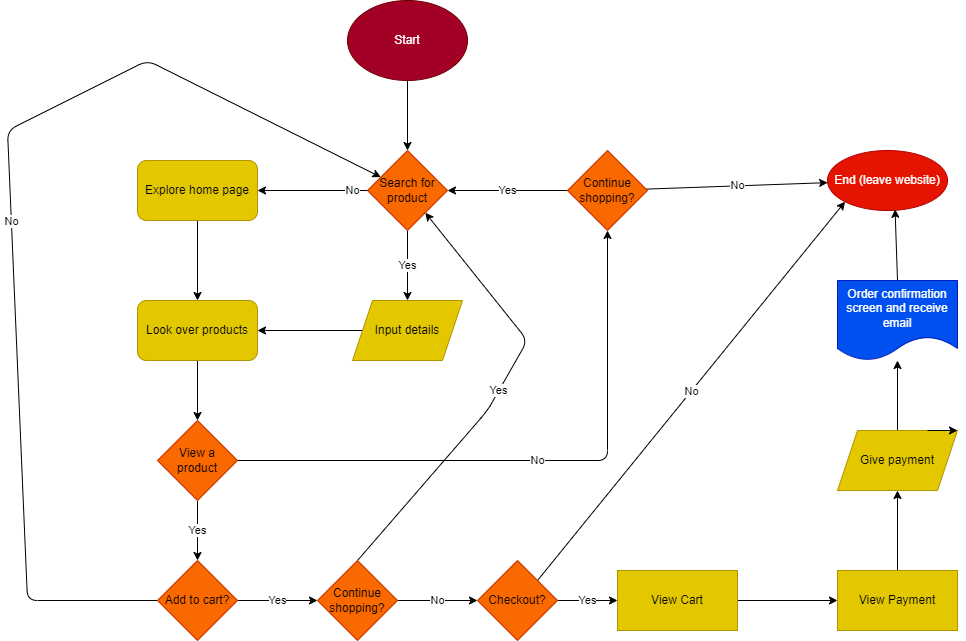

The diagram above was exported from draw.io. Its source (the exported page's mxGraphModel, read from the mxfile embedded in the PNG):
<mxGraphModel dx="1670" dy="566" grid="1" gridSize="10" guides="1" tooltips="1" connect="1" arrows="1" fold="1" page="1" pageScale="1" pageWidth="850" pageHeight="1100" math="0" shadow="0">
  <root>
    <mxCell id="0" />
    <mxCell id="1" parent="0" />
    <mxCell id="4" style="edgeStyle=none;html=1;entryX=0.5;entryY=0;entryDx=0;entryDy=0;" edge="1" parent="1" source="2" target="3">
      <mxGeometry relative="1" as="geometry" />
    </mxCell>
    <mxCell id="2" value="Start" style="ellipse;whiteSpace=wrap;html=1;fillColor=#a20025;fontColor=#ffffff;strokeColor=#6F0000;" vertex="1" parent="1">
      <mxGeometry x="90" y="10" width="120" height="80" as="geometry" />
    </mxCell>
    <mxCell id="6" value="Yes" style="edgeStyle=none;html=1;exitX=0.5;exitY=1;exitDx=0;exitDy=0;entryX=0.5;entryY=0;entryDx=0;entryDy=0;" edge="1" parent="1" source="3" target="5">
      <mxGeometry relative="1" as="geometry" />
    </mxCell>
    <mxCell id="8" value="No" style="edgeStyle=none;html=1;exitX=1;exitY=0.5;exitDx=0;exitDy=0;" edge="1" parent="1" source="3" target="7">
      <mxGeometry relative="1" as="geometry" />
    </mxCell>
    <mxCell id="3" value="Search for product" style="rhombus;whiteSpace=wrap;html=1;fillColor=#fa6800;fontColor=#000000;strokeColor=#C73500;" vertex="1" parent="1">
      <mxGeometry x="110" y="160" width="80" height="80" as="geometry" />
    </mxCell>
    <mxCell id="10" value="" style="edgeStyle=none;html=1;" edge="1" parent="1" source="5" target="9">
      <mxGeometry relative="1" as="geometry" />
    </mxCell>
    <mxCell id="5" value="Input details" style="shape=parallelogram;perimeter=parallelogramPerimeter;whiteSpace=wrap;html=1;fixedSize=1;fillColor=#e3c800;fontColor=#000000;strokeColor=#B09500;" vertex="1" parent="1">
      <mxGeometry x="95" y="310" width="110" height="60" as="geometry" />
    </mxCell>
    <mxCell id="11" value="" style="edgeStyle=none;html=1;" edge="1" parent="1" source="7" target="9">
      <mxGeometry relative="1" as="geometry" />
    </mxCell>
    <mxCell id="7" value="Explore home page" style="rounded=1;whiteSpace=wrap;html=1;fillColor=#e3c800;fontColor=#000000;strokeColor=#B09500;" vertex="1" parent="1">
      <mxGeometry x="-120" y="170" width="120" height="60" as="geometry" />
    </mxCell>
    <mxCell id="13" value="" style="edgeStyle=none;html=1;entryX=0.5;entryY=0;entryDx=0;entryDy=0;" edge="1" parent="1" source="9" target="14">
      <mxGeometry relative="1" as="geometry">
        <mxPoint x="260" y="430" as="targetPoint" />
      </mxGeometry>
    </mxCell>
    <mxCell id="9" value="Look over products" style="rounded=1;whiteSpace=wrap;html=1;fillColor=#e3c800;fontColor=#000000;strokeColor=#B09500;" vertex="1" parent="1">
      <mxGeometry x="-120" y="310" width="120" height="60" as="geometry" />
    </mxCell>
    <mxCell id="16" value="No" style="edgeStyle=none;html=1;" edge="1" parent="1" source="14" target="15">
      <mxGeometry relative="1" as="geometry">
        <Array as="points">
          <mxPoint x="350" y="470" />
        </Array>
      </mxGeometry>
    </mxCell>
    <mxCell id="18" value="Yes" style="edgeStyle=none;html=1;" edge="1" parent="1" source="14" target="17">
      <mxGeometry relative="1" as="geometry" />
    </mxCell>
    <mxCell id="14" value="View a product" style="rhombus;whiteSpace=wrap;html=1;fillColor=#fa6800;fontColor=#000000;strokeColor=#C73500;" vertex="1" parent="1">
      <mxGeometry x="-100" y="430" width="80" height="80" as="geometry" />
    </mxCell>
    <mxCell id="20" value="No" style="edgeStyle=none;html=1;" edge="1" parent="1" source="15" target="19">
      <mxGeometry relative="1" as="geometry" />
    </mxCell>
    <mxCell id="21" value="Yes" style="edgeStyle=none;html=1;entryX=1;entryY=0.5;entryDx=0;entryDy=0;" edge="1" parent="1" source="15" target="3">
      <mxGeometry relative="1" as="geometry" />
    </mxCell>
    <mxCell id="15" value="Continue shopping?" style="rhombus;whiteSpace=wrap;html=1;fillColor=#fa6800;fontColor=#000000;strokeColor=#C73500;" vertex="1" parent="1">
      <mxGeometry x="310" y="160" width="80" height="80" as="geometry" />
    </mxCell>
    <mxCell id="23" value="Yes" style="edgeStyle=none;html=1;" edge="1" parent="1" source="17" target="22">
      <mxGeometry relative="1" as="geometry" />
    </mxCell>
    <mxCell id="36" value="No" style="edgeStyle=none;html=1;exitX=0;exitY=0.5;exitDx=0;exitDy=0;" edge="1" parent="1" source="17" target="3">
      <mxGeometry relative="1" as="geometry">
        <mxPoint x="-10" y="80" as="targetPoint" />
        <Array as="points">
          <mxPoint x="-230" y="610" />
          <mxPoint x="-250" y="140" />
          <mxPoint x="-110" y="70" />
        </Array>
      </mxGeometry>
    </mxCell>
    <mxCell id="17" value="Add to cart?" style="rhombus;whiteSpace=wrap;html=1;fillColor=#fa6800;fontColor=#000000;strokeColor=#C73500;" vertex="1" parent="1">
      <mxGeometry x="-100" y="570" width="80" height="80" as="geometry" />
    </mxCell>
    <mxCell id="19" value="End (leave website)" style="ellipse;whiteSpace=wrap;html=1;fillColor=#e51400;strokeColor=#B20000;fontColor=#ffffff;" vertex="1" parent="1">
      <mxGeometry x="570" y="160" width="120" height="60" as="geometry" />
    </mxCell>
    <mxCell id="25" value="No" style="edgeStyle=none;html=1;" edge="1" parent="1" source="22" target="24">
      <mxGeometry relative="1" as="geometry" />
    </mxCell>
    <mxCell id="37" value="Yes" style="edgeStyle=none;html=1;exitX=0.5;exitY=0;exitDx=0;exitDy=0;" edge="1" parent="1" source="22" target="3">
      <mxGeometry relative="1" as="geometry">
        <mxPoint x="270" y="260" as="targetPoint" />
        <Array as="points">
          <mxPoint x="230" y="420" />
          <mxPoint x="270" y="350" />
        </Array>
      </mxGeometry>
    </mxCell>
    <mxCell id="22" value="Continue shopping?" style="rhombus;whiteSpace=wrap;html=1;fillColor=#fa6800;fontColor=#000000;strokeColor=#C73500;" vertex="1" parent="1">
      <mxGeometry x="60" y="570" width="80" height="80" as="geometry" />
    </mxCell>
    <mxCell id="27" value="Yes" style="edgeStyle=none;html=1;" edge="1" parent="1" source="24" target="26">
      <mxGeometry relative="1" as="geometry" />
    </mxCell>
    <mxCell id="38" value="No" style="edgeStyle=none;html=1;exitX=1;exitY=0;exitDx=0;exitDy=0;entryX=0;entryY=1;entryDx=0;entryDy=0;" edge="1" parent="1" source="24" target="19">
      <mxGeometry relative="1" as="geometry" />
    </mxCell>
    <mxCell id="24" value="Checkout?" style="rhombus;whiteSpace=wrap;html=1;fillColor=#fa6800;fontColor=#000000;strokeColor=#C73500;" vertex="1" parent="1">
      <mxGeometry x="220" y="570" width="80" height="80" as="geometry" />
    </mxCell>
    <mxCell id="29" value="" style="edgeStyle=none;html=1;" edge="1" parent="1" source="26" target="28">
      <mxGeometry relative="1" as="geometry" />
    </mxCell>
    <mxCell id="26" value="View Cart" style="whiteSpace=wrap;html=1;fillColor=#e3c800;strokeColor=#B09500;fontColor=#000000;" vertex="1" parent="1">
      <mxGeometry x="360" y="580" width="120" height="60" as="geometry" />
    </mxCell>
    <mxCell id="31" value="" style="edgeStyle=none;html=1;" edge="1" parent="1" source="28" target="30">
      <mxGeometry relative="1" as="geometry" />
    </mxCell>
    <mxCell id="28" value="View Payment" style="whiteSpace=wrap;html=1;fillColor=#e3c800;strokeColor=#B09500;fontColor=#000000;" vertex="1" parent="1">
      <mxGeometry x="580" y="580" width="120" height="60" as="geometry" />
    </mxCell>
    <mxCell id="33" value="" style="edgeStyle=none;html=1;" edge="1" parent="1" source="30" target="32">
      <mxGeometry relative="1" as="geometry" />
    </mxCell>
    <mxCell id="30" value="Give payment" style="shape=parallelogram;perimeter=parallelogramPerimeter;whiteSpace=wrap;html=1;fixedSize=1;fillColor=#e3c800;strokeColor=#B09500;fontColor=#000000;" vertex="1" parent="1">
      <mxGeometry x="580" y="440" width="120" height="60" as="geometry" />
    </mxCell>
    <mxCell id="34" style="edgeStyle=none;html=1;exitX=0.5;exitY=0;exitDx=0;exitDy=0;entryX=0.563;entryY=0.98;entryDx=0;entryDy=0;entryPerimeter=0;" edge="1" parent="1" source="32" target="19">
      <mxGeometry relative="1" as="geometry" />
    </mxCell>
    <mxCell id="32" value="Order confirmation screen and receive email" style="shape=document;whiteSpace=wrap;html=1;boundedLbl=1;fillColor=#0050ef;strokeColor=#001DBC;fontColor=#ffffff;" vertex="1" parent="1">
      <mxGeometry x="580" y="290" width="120" height="80" as="geometry" />
    </mxCell>
    <mxCell id="35" style="edgeStyle=none;html=1;exitX=0.75;exitY=0;exitDx=0;exitDy=0;entryX=1;entryY=0;entryDx=0;entryDy=0;" edge="1" parent="1" source="30" target="30">
      <mxGeometry relative="1" as="geometry" />
    </mxCell>
  </root>
</mxGraphModel>